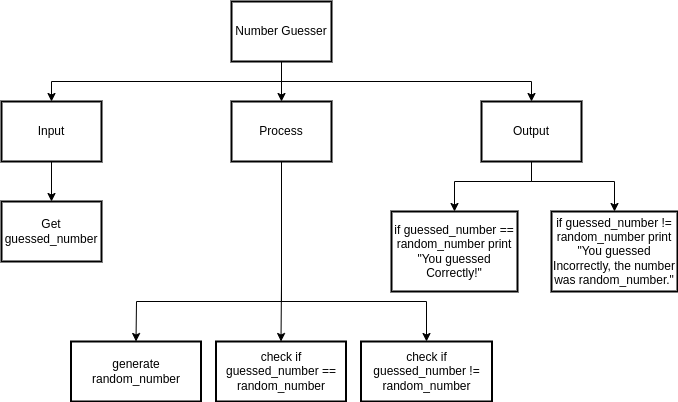

The diagram above was exported from draw.io. Its source (the exported page's mxGraphModel, read from the mxfile embedded in the PNG):
<mxGraphModel dx="594" dy="607" grid="1" gridSize="10" guides="1" tooltips="1" connect="1" arrows="1" fold="1" page="1" pageScale="1" pageWidth="827" pageHeight="1169" math="0" shadow="0">
  <root>
    <mxCell id="0" />
    <mxCell id="1" parent="0" />
    <mxCell id="14" style="edgeStyle=none;rounded=0;html=1;exitX=0.5;exitY=1;exitDx=0;exitDy=0;entryX=0.5;entryY=0;entryDx=0;entryDy=0;" parent="1" source="2" target="8" edge="1">
      <mxGeometry relative="1" as="geometry">
        <Array as="points">
          <mxPoint x="340" y="300" />
        </Array>
      </mxGeometry>
    </mxCell>
    <mxCell id="15" style="edgeStyle=none;rounded=0;html=1;exitX=0.5;exitY=1;exitDx=0;exitDy=0;entryX=0.5;entryY=0;entryDx=0;entryDy=0;" parent="1" source="2" target="9" edge="1">
      <mxGeometry relative="1" as="geometry">
        <Array as="points">
          <mxPoint x="340" y="320" />
          <mxPoint x="485" y="320" />
        </Array>
      </mxGeometry>
    </mxCell>
    <mxCell id="18" style="edgeStyle=none;html=1;exitX=0.5;exitY=1;exitDx=0;exitDy=0;entryX=0.5;entryY=0;entryDx=0;entryDy=0;rounded=0;" edge="1" parent="1" source="2" target="17">
      <mxGeometry relative="1" as="geometry">
        <Array as="points">
          <mxPoint x="340" y="320" />
          <mxPoint x="195" y="320" />
        </Array>
      </mxGeometry>
    </mxCell>
    <mxCell id="2" value="Process" style="rounded=0;whiteSpace=wrap;html=1;absoluteArcSize=1;arcSize=14;strokeWidth=2;" parent="1" vertex="1">
      <mxGeometry x="290" y="120" width="100" height="60" as="geometry" />
    </mxCell>
    <mxCell id="10" style="edgeStyle=none;html=1;exitX=0.5;exitY=1;exitDx=0;exitDy=0;entryX=0.5;entryY=0;entryDx=0;entryDy=0;rounded=0;" parent="1" source="3" target="4" edge="1">
      <mxGeometry relative="1" as="geometry">
        <Array as="points">
          <mxPoint x="340" y="100" />
          <mxPoint x="110" y="100" />
        </Array>
      </mxGeometry>
    </mxCell>
    <mxCell id="11" style="edgeStyle=none;rounded=0;html=1;exitX=0.5;exitY=1;exitDx=0;exitDy=0;entryX=0.5;entryY=0;entryDx=0;entryDy=0;" parent="1" source="3" target="2" edge="1">
      <mxGeometry relative="1" as="geometry" />
    </mxCell>
    <mxCell id="12" style="edgeStyle=none;rounded=0;html=1;exitX=0.5;exitY=1;exitDx=0;exitDy=0;entryX=0.5;entryY=0;entryDx=0;entryDy=0;" parent="1" source="3" target="5" edge="1">
      <mxGeometry relative="1" as="geometry">
        <Array as="points">
          <mxPoint x="340" y="100" />
          <mxPoint x="590" y="100" />
        </Array>
      </mxGeometry>
    </mxCell>
    <mxCell id="3" value="Number Guesser" style="rounded=0;whiteSpace=wrap;html=1;absoluteArcSize=1;arcSize=14;strokeWidth=2;" parent="1" vertex="1">
      <mxGeometry x="290" y="20" width="100" height="60" as="geometry" />
    </mxCell>
    <mxCell id="13" style="edgeStyle=none;rounded=0;html=1;exitX=0.5;exitY=1;exitDx=0;exitDy=0;entryX=0.5;entryY=0;entryDx=0;entryDy=0;" parent="1" source="4" target="6" edge="1">
      <mxGeometry relative="1" as="geometry" />
    </mxCell>
    <mxCell id="4" value="Input" style="rounded=0;whiteSpace=wrap;html=1;absoluteArcSize=1;arcSize=14;strokeWidth=2;" parent="1" vertex="1">
      <mxGeometry x="60" y="120" width="100" height="60" as="geometry" />
    </mxCell>
    <mxCell id="16" style="edgeStyle=none;rounded=0;html=1;entryX=0.5;entryY=0;entryDx=0;entryDy=0;" parent="1" source="5" target="7" edge="1">
      <mxGeometry relative="1" as="geometry">
        <Array as="points">
          <mxPoint x="590" y="200" />
          <mxPoint x="513" y="200" />
        </Array>
      </mxGeometry>
    </mxCell>
    <mxCell id="21" style="edgeStyle=none;rounded=0;html=1;exitX=0.5;exitY=1;exitDx=0;exitDy=0;entryX=0.5;entryY=0;entryDx=0;entryDy=0;" edge="1" parent="1" source="5" target="20">
      <mxGeometry relative="1" as="geometry">
        <Array as="points">
          <mxPoint x="590" y="200" />
          <mxPoint x="673" y="200" />
        </Array>
      </mxGeometry>
    </mxCell>
    <mxCell id="5" value="Output" style="rounded=0;whiteSpace=wrap;html=1;absoluteArcSize=1;arcSize=14;strokeWidth=2;" parent="1" vertex="1">
      <mxGeometry x="540" y="120" width="100" height="60" as="geometry" />
    </mxCell>
    <mxCell id="6" value="Get guessed_number" style="rounded=0;whiteSpace=wrap;html=1;absoluteArcSize=1;arcSize=14;strokeWidth=2;" parent="1" vertex="1">
      <mxGeometry x="60" y="220" width="100" height="60" as="geometry" />
    </mxCell>
    <mxCell id="7" value="if guessed_number == random_number print &quot;You guessed Correctly!&quot;" style="rounded=0;whiteSpace=wrap;html=1;absoluteArcSize=1;arcSize=14;strokeWidth=2;" parent="1" vertex="1">
      <mxGeometry x="450" y="230" width="126" height="80" as="geometry" />
    </mxCell>
    <mxCell id="8" value="check if guessed_number == random_number" style="rounded=0;whiteSpace=wrap;html=1;absoluteArcSize=1;arcSize=14;strokeWidth=2;" parent="1" vertex="1">
      <mxGeometry x="274.5" y="360" width="130" height="60" as="geometry" />
    </mxCell>
    <mxCell id="9" value="check if guessed_number != random_number" style="rounded=0;whiteSpace=wrap;html=1;absoluteArcSize=1;arcSize=14;strokeWidth=2;" parent="1" vertex="1">
      <mxGeometry x="419.5" y="360" width="131" height="60" as="geometry" />
    </mxCell>
    <mxCell id="17" value="generate random_number" style="rounded=0;whiteSpace=wrap;html=1;absoluteArcSize=1;arcSize=14;strokeWidth=2;" vertex="1" parent="1">
      <mxGeometry x="129.5" y="360" width="130" height="60" as="geometry" />
    </mxCell>
    <mxCell id="20" value="if guessed_number != random_number print &quot;You guessed Incorrectly, the number was random_number.&quot;" style="rounded=0;whiteSpace=wrap;html=1;absoluteArcSize=1;arcSize=14;strokeWidth=2;" vertex="1" parent="1">
      <mxGeometry x="610" y="230" width="126" height="80" as="geometry" />
    </mxCell>
  </root>
</mxGraphModel>